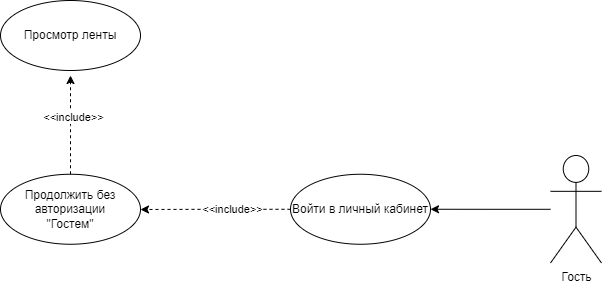

The diagram above was exported from draw.io. Its source (the exported page's mxGraphModel, read from the mxfile embedded in the PNG):
<mxGraphModel dx="2261" dy="780" grid="1" gridSize="10" guides="1" tooltips="1" connect="1" arrows="1" fold="1" page="1" pageScale="1" pageWidth="827" pageHeight="1169" math="0" shadow="0">
  <root>
    <mxCell id="0" />
    <mxCell id="1" parent="0" />
    <mxCell id="-FXQhlPnd9k65-qFyUro-1" style="edgeStyle=orthogonalEdgeStyle;rounded=0;orthogonalLoop=1;jettySize=auto;html=1;" edge="1" parent="1" source="-FXQhlPnd9k65-qFyUro-2">
      <mxGeometry relative="1" as="geometry">
        <mxPoint x="-210" y="793.75" as="targetPoint" />
      </mxGeometry>
    </mxCell>
    <mxCell id="-FXQhlPnd9k65-qFyUro-2" value="Гость" style="shape=umlActor;verticalLabelPosition=bottom;verticalAlign=top;html=1;" vertex="1" parent="1">
      <mxGeometry x="-90" y="740" width="51" height="107.5" as="geometry" />
    </mxCell>
    <mxCell id="-FXQhlPnd9k65-qFyUro-3" style="edgeStyle=orthogonalEdgeStyle;rounded=0;orthogonalLoop=1;jettySize=auto;html=1;dashed=1;" edge="1" parent="1" source="-FXQhlPnd9k65-qFyUro-5">
      <mxGeometry relative="1" as="geometry">
        <mxPoint x="-500" y="794" as="targetPoint" />
      </mxGeometry>
    </mxCell>
    <mxCell id="-FXQhlPnd9k65-qFyUro-4" value="&amp;lt;&amp;lt;include&amp;gt;&amp;gt;" style="edgeLabel;html=1;align=center;verticalAlign=middle;resizable=0;points=[];" vertex="1" connectable="0" parent="-FXQhlPnd9k65-qFyUro-3">
      <mxGeometry x="-0.2188" relative="1" as="geometry">
        <mxPoint as="offset" />
      </mxGeometry>
    </mxCell>
    <mxCell id="-FXQhlPnd9k65-qFyUro-5" value="Войти в личный кабинет" style="ellipse;whiteSpace=wrap;html=1;" vertex="1" parent="1">
      <mxGeometry x="-350" y="758.75" width="140" height="70" as="geometry" />
    </mxCell>
    <mxCell id="-FXQhlPnd9k65-qFyUro-6" style="edgeStyle=orthogonalEdgeStyle;rounded=0;orthogonalLoop=1;jettySize=auto;html=1;dashed=1;" edge="1" parent="1" source="-FXQhlPnd9k65-qFyUro-8">
      <mxGeometry relative="1" as="geometry">
        <mxPoint x="-570" y="660" as="targetPoint" />
      </mxGeometry>
    </mxCell>
    <mxCell id="-FXQhlPnd9k65-qFyUro-7" value="&amp;lt;&amp;lt;include&amp;gt;&amp;gt;" style="edgeLabel;html=1;align=center;verticalAlign=middle;resizable=0;points=[];" vertex="1" connectable="0" parent="-FXQhlPnd9k65-qFyUro-6">
      <mxGeometry x="0.1735" y="-2" relative="1" as="geometry">
        <mxPoint as="offset" />
      </mxGeometry>
    </mxCell>
    <mxCell id="-FXQhlPnd9k65-qFyUro-8" value="Продолжить без авторизации&lt;br&gt;&quot;Гостем&quot;" style="ellipse;whiteSpace=wrap;html=1;" vertex="1" parent="1">
      <mxGeometry x="-640" y="758.75" width="140" height="70" as="geometry" />
    </mxCell>
    <mxCell id="-FXQhlPnd9k65-qFyUro-9" value="Просмотр ленты" style="ellipse;whiteSpace=wrap;html=1;" vertex="1" parent="1">
      <mxGeometry x="-640" y="585" width="140" height="70" as="geometry" />
    </mxCell>
  </root>
</mxGraphModel>